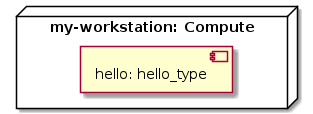

The diagram above was rendered by PlantUML. Its source (embedded in the PNG):
@startuml
skinparam componentStyle uml2

node "my-workstation: Compute" as node_my_workstation {
component "hello: hello_type" as node_hello
}
@enduml